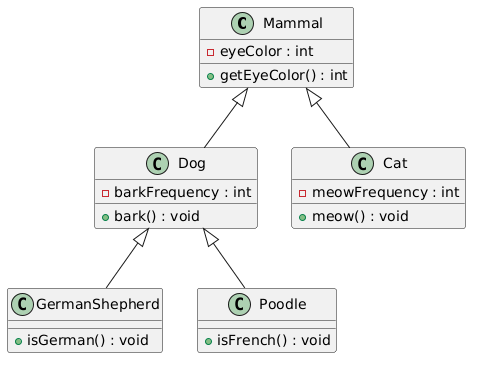

The diagram above was rendered by PlantUML. Its source (embedded in the PNG):
@startuml
class Mammal {
  -eyeColor : int
  +getEyeColor() : int
}

class Dog {
  -barkFrequency : int
  +bark() : void
}

class Cat {
  -meowFrequency : int
  +meow() : void
}

class GermanShepherd {
  +isGerman() : void
}

class Poodle {
  +isFrench() : void
}

Mammal <|-- Dog
Mammal <|-- Cat
Dog <|-- GermanShepherd
Dog <|-- Poodle
@enduml